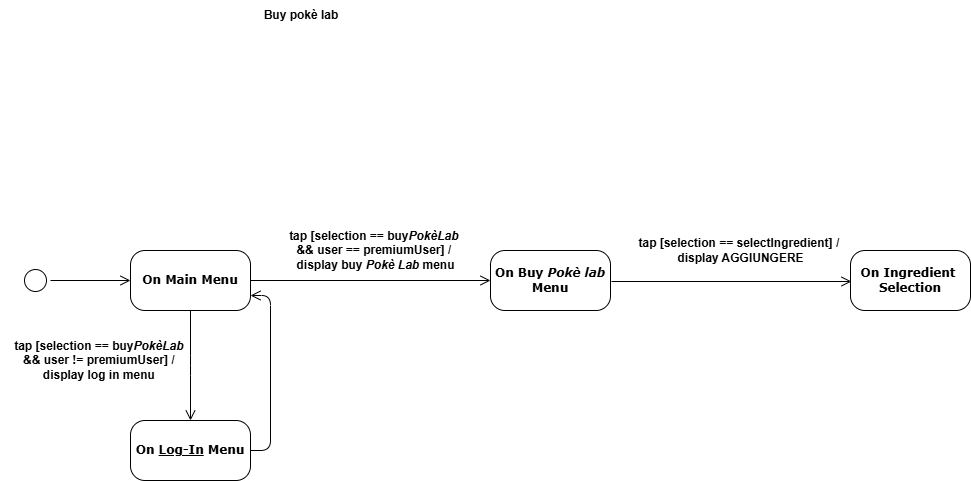

The diagram above was exported from draw.io. Its source (the exported page's mxGraphModel, read from the mxfile embedded in the PNG):
<mxGraphModel dx="1032" dy="539" grid="1" gridSize="10" guides="1" tooltips="1" connect="1" arrows="1" fold="1" page="1" pageScale="1" pageWidth="583" pageHeight="827" math="0" shadow="0">
  <root>
    <mxCell id="0" />
    <mxCell id="1" parent="0" />
    <mxCell id="8UPt6LTWMVnJWP74KpSB-1" value="&lt;b&gt;Buy pokè lab&lt;/b&gt;" style="text;html=1;align=center;verticalAlign=middle;whiteSpace=wrap;rounded=0;" vertex="1" parent="1">
      <mxGeometry x="262" y="10" width="78" height="30" as="geometry" />
    </mxCell>
    <mxCell id="8UPt6LTWMVnJWP74KpSB-2" value="" style="ellipse;html=1;shape=startState;rounded=1;shadow=0;comic=0;labelBackgroundColor=none;fontFamily=Verdana;fontSize=12;align=center;direction=south;" vertex="1" parent="1">
      <mxGeometry x="20" y="275" width="30" height="30" as="geometry" />
    </mxCell>
    <mxCell id="8UPt6LTWMVnJWP74KpSB-3" value="&lt;b&gt;On Main Menu&lt;/b&gt;" style="rounded=1;whiteSpace=wrap;html=1;arcSize=24;shadow=0;comic=0;labelBackgroundColor=none;fontFamily=Verdana;fontSize=12;align=center;" vertex="1" parent="1">
      <mxGeometry x="130" y="260" width="120" height="60" as="geometry" />
    </mxCell>
    <mxCell id="8UPt6LTWMVnJWP74KpSB-4" style="edgeStyle=orthogonalEdgeStyle;html=1;labelBackgroundColor=none;endArrow=open;endSize=8;fontFamily=Verdana;fontSize=12;align=left;fontColor=default;" edge="1" parent="1" source="8UPt6LTWMVnJWP74KpSB-2" target="8UPt6LTWMVnJWP74KpSB-3">
      <mxGeometry relative="1" as="geometry" />
    </mxCell>
    <mxCell id="8UPt6LTWMVnJWP74KpSB-5" style="edgeStyle=orthogonalEdgeStyle;html=1;labelBackgroundColor=none;endArrow=open;endSize=8;fontFamily=Verdana;fontSize=12;align=left;fontColor=default;exitX=0.5;exitY=1;exitDx=0;exitDy=0;" edge="1" parent="1" source="8UPt6LTWMVnJWP74KpSB-3">
      <mxGeometry relative="1" as="geometry">
        <mxPoint x="60" y="300" as="sourcePoint" />
        <mxPoint x="190" y="430" as="targetPoint" />
      </mxGeometry>
    </mxCell>
    <mxCell id="8UPt6LTWMVnJWP74KpSB-6" value="&lt;b&gt;On &lt;u&gt;Log-In&lt;/u&gt;&amp;nbsp;Menu&lt;/b&gt;" style="rounded=1;whiteSpace=wrap;html=1;arcSize=24;shadow=0;comic=0;labelBackgroundColor=none;fontFamily=Verdana;fontSize=12;align=center;" vertex="1" parent="1">
      <mxGeometry x="130" y="430" width="120" height="60" as="geometry" />
    </mxCell>
    <mxCell id="8UPt6LTWMVnJWP74KpSB-7" style="edgeStyle=orthogonalEdgeStyle;html=1;labelBackgroundColor=none;endArrow=open;endSize=8;fontFamily=Verdana;fontSize=12;align=left;fontColor=default;exitX=1;exitY=0.5;exitDx=0;exitDy=0;entryX=1;entryY=0.75;entryDx=0;entryDy=0;" edge="1" parent="1" source="8UPt6LTWMVnJWP74KpSB-6" target="8UPt6LTWMVnJWP74KpSB-3">
      <mxGeometry relative="1" as="geometry">
        <mxPoint x="200" y="330" as="sourcePoint" />
        <mxPoint x="200" y="440" as="targetPoint" />
        <Array as="points">
          <mxPoint x="270" y="460" />
          <mxPoint x="270" y="305" />
        </Array>
      </mxGeometry>
    </mxCell>
    <mxCell id="8UPt6LTWMVnJWP74KpSB-8" value="&lt;b&gt;tap [selection == buy&lt;i&gt;PokèLab&lt;/i&gt;&amp;nbsp;&lt;/b&gt;&lt;div&gt;&lt;b&gt;&amp;amp;&amp;amp;&amp;nbsp;&lt;/b&gt;&lt;b style=&quot;background-color: initial;&quot;&gt;user != premiumUser] &lt;/b&gt;&lt;b style=&quot;background-color: initial;&quot;&gt;/&amp;nbsp;&lt;/b&gt;&lt;div&gt;&lt;div&gt;&lt;b style=&quot;background-color: initial;&quot;&gt;display log in menu&lt;/b&gt;&lt;b style=&quot;background-color: initial;&quot;&gt;&amp;nbsp;&lt;/b&gt;&lt;/div&gt;&lt;/div&gt;&lt;/div&gt;" style="text;html=1;align=center;verticalAlign=middle;resizable=0;points=[];autosize=1;strokeColor=none;fillColor=none;" vertex="1" parent="1">
      <mxGeometry y="340" width="200" height="60" as="geometry" />
    </mxCell>
    <mxCell id="8UPt6LTWMVnJWP74KpSB-10" style="edgeStyle=orthogonalEdgeStyle;html=1;labelBackgroundColor=none;endArrow=open;endSize=8;fontFamily=Verdana;fontSize=12;align=left;fontColor=default;exitX=1;exitY=0.5;exitDx=0;exitDy=0;entryX=0;entryY=0.5;entryDx=0;entryDy=0;" edge="1" parent="1" source="8UPt6LTWMVnJWP74KpSB-3" target="8UPt6LTWMVnJWP74KpSB-11">
      <mxGeometry relative="1" as="geometry">
        <mxPoint x="60" y="300" as="sourcePoint" />
        <mxPoint x="340" y="290" as="targetPoint" />
      </mxGeometry>
    </mxCell>
    <mxCell id="8UPt6LTWMVnJWP74KpSB-11" value="&lt;b&gt;On Buy &lt;i&gt;Pokè lab&lt;/i&gt;&lt;/b&gt;&lt;div&gt;&lt;b&gt;Menu&lt;/b&gt;&lt;/div&gt;" style="rounded=1;whiteSpace=wrap;html=1;arcSize=24;shadow=0;comic=0;labelBackgroundColor=none;fontFamily=Verdana;fontSize=12;align=center;" vertex="1" parent="1">
      <mxGeometry x="490" y="260" width="120" height="60" as="geometry" />
    </mxCell>
    <mxCell id="8UPt6LTWMVnJWP74KpSB-12" value="&lt;b&gt;tap [selection ==&amp;nbsp;&lt;/b&gt;&lt;b&gt;buy&lt;i&gt;PokèLab&lt;/i&gt;&amp;nbsp;&lt;/b&gt;&lt;div&gt;&lt;b&gt;&amp;amp;&amp;amp;&amp;nbsp;&lt;/b&gt;&lt;b style=&quot;background-color: initial;&quot;&gt;user == premiumUser] &lt;/b&gt;&lt;b style=&quot;background-color: initial;&quot;&gt;/&amp;nbsp;&lt;/b&gt;&lt;div&gt;&lt;div&gt;&lt;b style=&quot;background-color: initial;&quot;&gt;display buy &lt;i&gt;Pokè Lab &lt;/i&gt;menu&lt;/b&gt;&lt;/div&gt;&lt;/div&gt;&lt;/div&gt;" style="text;html=1;align=center;verticalAlign=middle;resizable=0;points=[];autosize=1;strokeColor=none;fillColor=none;" vertex="1" parent="1">
      <mxGeometry x="275" y="230" width="200" height="60" as="geometry" />
    </mxCell>
    <mxCell id="8UPt6LTWMVnJWP74KpSB-16" style="edgeStyle=orthogonalEdgeStyle;html=1;labelBackgroundColor=none;endArrow=open;endSize=8;fontFamily=Verdana;fontSize=12;align=left;fontColor=default;exitX=1;exitY=0.5;exitDx=0;exitDy=0;entryX=0;entryY=0.5;entryDx=0;entryDy=0;" edge="1" parent="1">
      <mxGeometry relative="1" as="geometry">
        <mxPoint x="611" y="291" as="sourcePoint" />
        <mxPoint x="851" y="291" as="targetPoint" />
      </mxGeometry>
    </mxCell>
    <mxCell id="8UPt6LTWMVnJWP74KpSB-17" value="&lt;b&gt;On Ingredient&amp;nbsp;&lt;/b&gt;&lt;div&gt;&lt;b&gt;Selection&lt;/b&gt;&lt;/div&gt;" style="rounded=1;whiteSpace=wrap;html=1;arcSize=24;shadow=0;comic=0;labelBackgroundColor=none;fontFamily=Verdana;fontSize=12;align=center;" vertex="1" parent="1">
      <mxGeometry x="850" y="260" width="120" height="60" as="geometry" />
    </mxCell>
    <mxCell id="8UPt6LTWMVnJWP74KpSB-18" value="&lt;b&gt;tap [selection == selectIngredient&lt;/b&gt;&lt;b style=&quot;background-color: initial; color: light-dark(rgb(0, 0, 0), rgb(255, 255, 255));&quot;&gt;] &lt;/b&gt;&lt;b style=&quot;background-color: initial; color: light-dark(rgb(0, 0, 0), rgb(255, 255, 255));&quot;&gt;/&amp;nbsp;&lt;/b&gt;&lt;div&gt;&lt;div&gt;&lt;div&gt;&lt;b style=&quot;background-color: initial;&quot;&gt;display AGGIUNGERE&lt;/b&gt;&lt;/div&gt;&lt;/div&gt;&lt;/div&gt;" style="text;html=1;align=center;verticalAlign=middle;resizable=0;points=[];autosize=1;strokeColor=none;fillColor=none;" vertex="1" parent="1">
      <mxGeometry x="625" y="240" width="230" height="40" as="geometry" />
    </mxCell>
  </root>
</mxGraphModel>